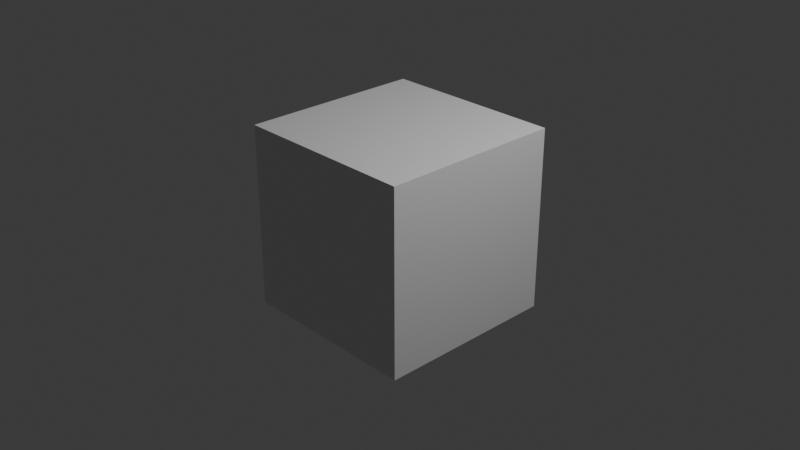 # Source: Animation.blend  (saved by Blender 4.4.32; exported with 4.5.12 LTS)
import bpy
from mathutils import Matrix  # noqa: F401  (used for matrix-valued properties, if any)

bpy.ops.wm.read_factory_settings(use_empty=True)
scene = bpy.context.scene
scene.name = 'Scene'

# ---- collections
col_collection = bpy.data.collections.new('Collection'); scene.collection.children.link(col_collection)

# ---- materials (node trees are filled in below, after node groups)
mat_material = bpy.data.materials.new('Material')
mat_material.alpha_threshold = 0.0
mat_material.roughness = 0.5
mat_material.line_color = (0.0, 0.0, 0.0, 1.0)

# ---- material node trees
mat_material.use_nodes = True; mat_material.node_tree.nodes.clear()
_N = mat_material.node_tree.nodes; _L = mat_material.node_tree.links
n0 = _N.new('ShaderNodeOutputMaterial'); n0.name = 'Material Output'; n0.location = (300, 300)
n1 = _N.new('ShaderNodeBsdfPrincipled'); n1.name = 'Principled BSDF'; n1.location = (10, 300)
n1.inputs[3].default_value = 1.45
_L.new(n1.outputs[0], n0.inputs[0])
n0.is_active_output = True

# ---- world
world_world = bpy.data.worlds.new('World'); scene.world = world_world
world_world.use_nodes = True; world_world.node_tree.nodes.clear()
_N = world_world.node_tree.nodes; _L = world_world.node_tree.links
n0 = _N.new('ShaderNodeOutputWorld'); n0.name = 'World Output'; n0.location = (300, 300)
n1 = _N.new('ShaderNodeBackground'); n1.name = 'Background'; n1.location = (10, 300)
n1.inputs[0].default_value = (0.05088, 0.05088, 0.05088, 1.0)
_L.new(n1.outputs[0], n0.inputs[0])
n0.is_active_output = True
world_world.color = (0.05088, 0.05088, 0.05088)
world_world.sun_shadow_jitter_overblur = 0.0

# ---- cameras
cam_camera = bpy.data.cameras.new('Camera')
cam_camera.clip_end = 100.0
cam_camera.ortho_scale = 7.314

# ---- lights
light_light = bpy.data.lights.new('Light', 'POINT')
light_light.energy = 1000.0
light_light.shadow_soft_size = 0.1

# ---- meshes
me_cube = bpy.data.meshes.new('Cube')
me_cube.from_pydata([(1.0, 1.0, 1.0), (1.0, 1.0, -1.0), (1.0, -1.0, 1.0), (1.0, -1.0, -1.0), (-1.0, 1.0, 1.0), (-1.0, 1.0, -1.0), (-1.0, -1.0, 1.0), (-1.0, -1.0, -1.0)], [], [(0, 4, 6, 2), (3, 2, 6, 7), (7, 6, 4, 5), (5, 1, 3, 7), (1, 0, 2, 3), (5, 4, 0, 1)])
_uv = me_cube.uv_layers.new(name='UVMap')
_uv.uv.foreach_set('vector', [0.625, 0.5, 0.875, 0.5, 0.875, 0.75, 0.625, 0.75, 0.375, 0.75, 0.625, 0.75, 0.625, 1.0, 0.375, 1.0, 0.375, 0.0, 0.625, 0.0, 0.625, 0.25, 0.375, 0.25, 0.125, 0.5, 0.375, 0.5, 0.375, 0.75, 0.125, 0.75, 0.375, 0.5, 0.625, 0.5, 0.625, 0.75, 0.375, 0.75, 0.375, 0.25, 0.625, 0.25, 0.625, 0.5, 0.375, 0.5])
me_cube.materials.append(mat_material)
me_cube.use_mirror_vertex_groups = False
me_cube.update()

# ---- objects
ob_cube = bpy.data.objects.new('Cube', me_cube)
ob_light = bpy.data.objects.new('Light', light_light)
ob_camera = bpy.data.objects.new('Camera', cam_camera)

# ---- transforms, parenting, visibility, modifiers, constraints
ob_cube.location = (0.0, 0.0, 0.0)
ob_cube.lock_rotations_4d = False
ob_cube.empty_display_type = 'ARROWS'
ob_cube.lineart.crease_threshold = 0.0
ob_light.location = (4.076, 1.005, 5.904)
ob_light.rotation_euler = (0.6503, 0.05522, 1.866)
ob_light.lock_rotations_4d = False
ob_light.empty_display_type = 'ARROWS'
ob_light.color = (0.0, 0.0, 0.0, 0.0)
ob_light.lineart.crease_threshold = 0.0
ob_camera.location = (7.359, -6.926, 4.958)
ob_camera.rotation_euler = (1.109, 0.0, 0.8149)
ob_camera.lock_rotations_4d = False
ob_camera.empty_display_type = 'ARROWS'
ob_camera.color = (0.0, 0.0, 0.0, 0.0)
ob_camera.display_type = 'WIRE'
ob_camera.lineart.crease_threshold = 0.0

# ---- collection membership
col_collection.objects.link(ob_cube)
col_collection.objects.link(ob_light)
col_collection.objects.link(ob_camera)

# ---- scene / render settings (as saved in the file)
scene.camera = ob_camera
scene.frame_start = 1; scene.frame_end = 250; scene.frame_set(1)
scene.render.engine = 'BLENDER_EEVEE_NEXT'
scene.render.fps = 60
bpy.context.view_layer.update()
